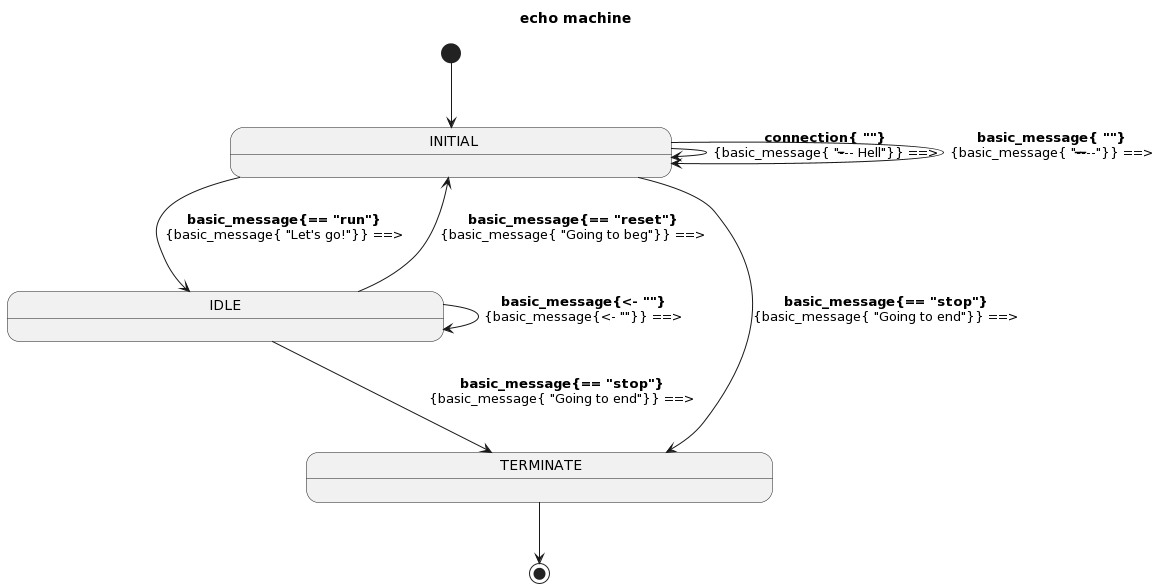

The diagram above was rendered by PlantUML. Its source (embedded in the PNG):
@startuml
title echo machine
[*] --> INITIAL
state "                                                IDLE                                                " as IDLE
IDLE --> INITIAL: **basic_message{== "reset"}**\n{basic_message{ "Going to beg"}} ==>\n
IDLE --> TERMINATE: **basic_message{== "stop"}**\n{basic_message{ "Going to end"}} ==>\n
IDLE --> IDLE: **basic_message{<- ""}**\n{basic_message{<- ""}} ==>\n

state "                                               INITIAL                                              " as INITIAL
INITIAL --> INITIAL: **connection{ ""}**\n{basic_message{ "------- Hell"}} ==>\n
INITIAL --> TERMINATE: **basic_message{== "stop"}**\n{basic_message{ "Going to end"}} ==>\n
INITIAL --> IDLE: **basic_message{== "run"}**\n{basic_message{ "Let's go!"}} ==>\n
INITIAL --> INITIAL: **basic_message{ ""}**\n{basic_message{ "------------"}} ==>\n

state "                                              TERMINATE                                             " as TERMINATE
TERMINATE --> [*]
@enduml